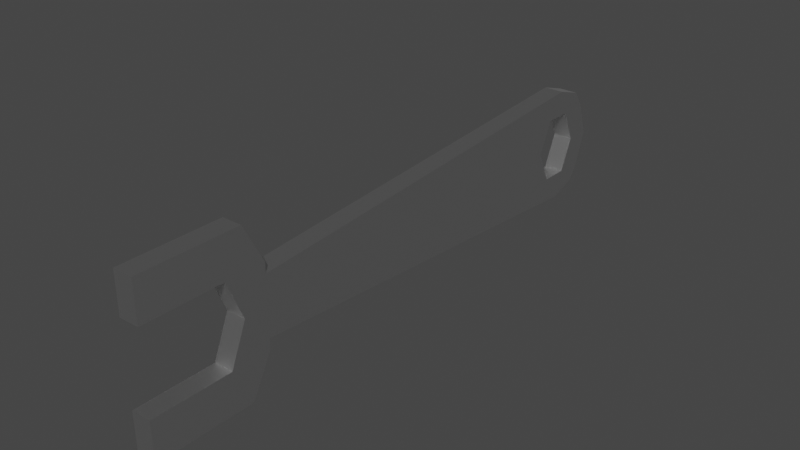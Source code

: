 # Source: schraubenschluessel2.blend  (saved by Blender 2.83.19; exported with 4.5.12 LTS)
import bpy
from mathutils import Matrix  # noqa: F401  (used for matrix-valued properties, if any)

bpy.ops.wm.read_factory_settings(use_empty=True)
scene = bpy.context.scene
scene.name = 'Scene'

# ---- collections
col_collection = bpy.data.collections.new('Collection'); scene.collection.children.link(col_collection)

# ---- materials (node trees are filled in below, after node groups)
mat_wrench_metall = bpy.data.materials.new('wrench_metall')
mat_wrench_metall.use_transparent_shadow = False

# ---- material node trees
mat_wrench_metall.use_nodes = True; mat_wrench_metall.node_tree.nodes.clear()
_N = mat_wrench_metall.node_tree.nodes; _L = mat_wrench_metall.node_tree.links
n0 = _N.new('ShaderNodeBsdfPrincipled'); n0.name = 'Principled BSDF'; n0.location = (10, 300)
n0.distribution = 'GGX'
n0.subsurface_method = 'BURLEY'
n0.inputs[1].default_value = 1.0
n0.inputs[2].default_value = 0.4
n0.inputs[3].default_value = 1.45
n0.inputs[27].default_value = (0.0, 0.0, 0.0, 1.0)
n0.inputs[28].default_value = 1.0
n1 = _N.new('ShaderNodeOutputMaterial'); n1.name = 'Material Output'; n1.location = (300, 300)
_L.new(n0.outputs[0], n1.inputs[0])
n1.is_active_output = True

# ---- world
world_world = bpy.data.worlds.new('World'); scene.world = world_world
world_world.use_nodes = True; world_world.node_tree.nodes.clear()
_N = world_world.node_tree.nodes; _L = world_world.node_tree.links
n0 = _N.new('ShaderNodeOutputWorld'); n0.name = 'World Output'; n0.location = (300, 300)
n1 = _N.new('ShaderNodeBackground'); n1.name = 'Background'; n1.location = (10, 300)
n1.inputs[0].default_value = (0.05088, 0.05088, 0.05088, 1.0)
_L.new(n1.outputs[0], n0.inputs[0])
n0.is_active_output = True
world_world.color = (0.05088, 0.05088, 0.05088)
world_world.use_sun_shadow = False
world_world.sun_shadow_jitter_overblur = 0.0

# ---- meshes
me_cube_001 = bpy.data.meshes.new('Cube.001')
me_cube_001.from_pydata([(-1.0, -1.0, -1.0), (-1.0, -1.0, 1.0), (-1.0, 0.65, -1.0), (-1.0, 0.65, 1.0), (1.0, -1.0, -1.0), (1.0, -1.0, 1.0), (1.0, 0.65, -1.0), (1.0, 0.65, 1.0), (-1.0, -1.0, -0.5), (-1.0, 1.0, 0.3691), (-1.0, -1.0, 0.5), (-1.0, 1.0, 0.5), (-1.0, 1.0, 0.0), (-1.0, 1.0, -0.5), (1.0, 1.0, 0.5), (1.0, 1.0, 0.0), (1.0, 1.0, -0.5), (1.0, -1.0, 0.5), (1.0, 1.0, 0.3691), (1.0, -1.0, -0.5), (-1.0, 0.3269, -0.5), (-1.0, 0.5993, 0.0), (-1.0, 0.3269, 0.5), (1.0, 0.3269, 0.5), (1.0, 0.5993, 0.0), (1.0, 0.3269, -0.5), (-1.0, 1.0, -0.3691), (1.0, 1.0, -0.3691), (-1.0, 7.879, -0.7359), (1.0, 7.879, -0.7359), (-1.0, 7.879, 0.7359), (-1.0, 8.701, 0.0), (1.0, 7.879, 0.7359), (1.0, 8.701, 0.0), (-1.0, 1.0, 0.125), (1.0, 1.0, 0.125), (-1.0, 8.517, 0.4142), (1.0, 8.517, 0.4142), (1.0, 1.0, -0.125), (-1.0, 1.0, -0.125), (1.0, 8.517, -0.4142), (-1.0, 8.517, -0.4142), (-1.0, 1.0, 0.2471), (1.0, 1.0, 0.2471), (-1.0, 8.349, 0.6213), (1.0, 8.349, 0.6213), (1.0, 1.0, -0.2471), (-1.0, 1.0, -0.2471), (1.0, 8.349, -0.6213), (-1.0, 8.349, -0.6213), (1.0, 8.276, -5.464e-09), (-1.0, 8.276, 5.464e-09), (1.0, 7.571, 0.407), (1.0, 7.554, 0.3772), (-1.0, 7.554, 0.3772), (-1.0, 7.571, 0.407), (1.0, 8.041, 0.407), (1.0, 8.048, 0.3962), (-1.0, 8.048, 0.3962), (-1.0, 8.041, 0.407), (1.0, 7.336, 3.562e-08), (-1.0, 7.336, 4.655e-08), (1.0, 8.048, -0.3962), (-1.0, 8.041, -0.407), (-1.0, 8.048, -0.3962), (1.0, 8.041, -0.407), (-1.0, 7.571, -0.407), (1.0, 7.571, -0.407), (1.0, 7.554, -0.3772), (-1.0, 7.554, -0.3772)], [], [(10, 1, 3, 11), (11, 3, 7, 14), (14, 7, 5, 17), (17, 5, 1, 10), (2, 6, 4, 0), (7, 3, 1, 5), (4, 19, 8, 0), (8, 19, 25, 20), (17, 10, 22, 23), (6, 16, 19, 4), (15, 35, 43, 18, 14, 17, 23, 24, 25, 19, 16, 27, 46, 38), (27, 26, 28, 29), (2, 13, 16, 6), (42, 9, 30, 44), (9, 11, 14, 18), (0, 8, 13, 2), (25, 24, 21, 20), (24, 23, 22, 21), (13, 26, 27, 16), (11, 9, 42, 34, 12, 39, 47, 26, 13, 8, 20, 21, 22), (44, 30, 32, 45), (41, 31, 33, 40), (39, 12, 61, 69), (35, 15, 60, 53), (9, 18, 32, 30), (46, 27, 29, 48), (43, 35, 53, 52, 56, 57, 37, 45), (31, 36, 37, 33), (12, 34, 54, 61), (15, 38, 68, 60), (47, 39, 69, 66, 63, 64, 41, 49), (49, 41, 40, 48), (18, 43, 45, 32), (36, 44, 45, 37), (34, 42, 44, 36, 58, 59, 55, 54), (28, 49, 48, 29), (26, 47, 49, 28), (38, 46, 48, 40, 62, 65, 67, 68), (51, 50, 57, 56, 59, 58), (59, 56, 52, 55), (61, 60, 68, 67, 66, 69), (55, 52, 53, 60, 61, 54), (64, 51, 31, 41), (51, 58, 36, 31), (50, 62, 40, 33), (63, 65, 62, 50, 51, 64), (66, 67, 65, 63), (57, 50, 33, 37)])
_uv = me_cube_001.uv_layers.new(name='UVMap')
_uv.uv.foreach_set('vector', [0.5625, 0.0, 0.625, 0.0, 0.625, 0.25, 0.5625, 0.25, 0.5625, 0.25, 0.625, 0.25, 0.625, 0.5, 0.5625, 0.5, 0.5625, 0.5, 0.625, 0.5, 0.625, 0.75, 0.5625, 0.75, 0.5625, 0.75, 0.625, 0.75, 0.625, 1.0, 0.5625, 1.0, 0.125, 0.5, 0.375, 0.5, 0.375, 0.75, 0.125, 0.75, 0.625, 0.5, 0.875, 0.5, 0.875, 0.75, 0.625, 0.75, 0.375, 0.75, 0.4375, 0.75, 0.4375, 1.0, 0.375, 1.0, 0.4375, 1.0, 0.4375, 0.75, 0.4375, 0.75, 0.4375, 1.0, 0.5625, 0.75, 0.5625, 1.0, 0.5625, 1.0, 0.5625, 0.75, 0.375, 0.5, 0.4375, 0.5, 0.4375, 0.75, 0.375, 0.75, 0.5, 0.5, 0.5156, 0.5, 0.5234, 0.5, 0.5312, 0.5, 0.5625, 0.5, 0.5625, 0.75, 0.5625, 0.75, 0.5, 0.75, 0.4375, 0.75, 0.4375, 0.75, 0.4375, 0.5, 0.4688, 0.5, 0.4766, 0.5, 0.4844, 0.5, 0.4688, 0.5, 0.4688, 0.25, 0.4688, 0.25, 0.4688, 0.5, 0.375, 0.25, 0.4375, 0.25, 0.4375, 0.5, 0.375, 0.5, 0.5234, 0.25, 0.5312, 0.25, 0.5312, 0.25, 0.5234, 0.25, 0.5312, 0.25, 0.5625, 0.25, 0.5625, 0.5, 0.5312, 0.5, 0.375, 0.0, 0.4375, 0.0, 0.4375, 0.25, 0.375, 0.25, 0.4375, 0.75, 0.5, 0.75, 0.5, 1.0, 0.4375, 1.0, 0.5, 0.75, 0.5625, 0.75, 0.5625, 1.0, 0.5, 1.0, 0.4375, 0.25, 0.4688, 0.25, 0.4688, 0.5, 0.4375, 0.5, 0.5625, 0.25, 0.5312, 0.25, 0.5234, 0.25, 0.5156, 0.25, 0.5, 0.25, 0.4844, 0.25, 0.4766, 0.25, 0.4688, 0.25, 0.4375, 0.25, 0.4375, 1.0, 0.4375, 1.0, 0.5, 1.0, 0.5625, 1.0, 0.5234, 0.25, 0.5312, 0.25, 0.5312, 0.5, 0.5234, 0.5, 0.4844, 0.25, 0.5, 0.25, 0.5, 0.5, 0.4844, 0.5, 0.4844, 0.25, 0.5, 0.25, 0.5, 0.25, 0.4844, 0.25, 0.5156, 0.5, 0.5, 0.5, 0.5, 0.5, 0.5156, 0.5, 0.5312, 0.25, 0.5312, 0.5, 0.5312, 0.5, 0.5312, 0.25, 0.4766, 0.5, 0.4688, 0.5, 0.4688, 0.5, 0.4766, 0.5, 0.5234, 0.5, 0.5156, 0.5, 0.5156, 0.5, 0.5167, 0.5, 0.516, 0.5, 0.5156, 0.5, 0.5156, 0.5, 0.5234, 0.5, 0.5, 0.25, 0.5156, 0.25, 0.5156, 0.5, 0.5, 0.5, 0.5, 0.25, 0.5156, 0.25, 0.5156, 0.25, 0.5, 0.25, 0.5, 0.5, 0.4844, 0.5, 0.4844, 0.5, 0.5, 0.5, 0.4766, 0.25, 0.4844, 0.25, 0.4844, 0.25, 0.4833, 0.25, 0.484, 0.25, 0.4844, 0.25, 0.4844, 0.25, 0.4766, 0.25, 0.4766, 0.25, 0.4844, 0.25, 0.4844, 0.5, 0.4766, 0.5, 0.5312, 0.5, 0.5234, 0.5, 0.5234, 0.5, 0.5312, 0.5, 0.5156, 0.25, 0.5234, 0.25, 0.5234, 0.5, 0.5156, 0.5, 0.5156, 0.25, 0.5234, 0.25, 0.5234, 0.25, 0.5156, 0.25, 0.5156, 0.25, 0.516, 0.25, 0.5167, 0.25, 0.5156, 0.25, 0.4688, 0.25, 0.4766, 0.25, 0.4766, 0.5, 0.4688, 0.5, 0.4688, 0.25, 0.4766, 0.25, 0.4766, 0.25, 0.4688, 0.25, 0.4844, 0.5, 0.4766, 0.5, 0.4766, 0.5, 0.4844, 0.5, 0.4844, 0.5, 0.484, 0.5, 0.4833, 0.5, 0.4844, 0.5, -8.941e-08, 0.7188, -8.941e-08, 0.7812, 0.1622, 0.7812, 0.1667, 0.7812, 0.1667, 0.7188, 0.1622, 0.7188, 0.1667, 0.7188, 0.1667, 0.7812, 0.3333, 0.7812, 0.3333, 0.7188, 0.5, 0.7188, 0.5, 0.7812, 0.6544, 0.7812, 0.6667, 0.7813, 0.6667, 0.7188, 0.6544, 0.7187, 0.3333, 0.7188, 0.3333, 0.7812, 0.3456, 0.7812, 0.5, 0.7812, 0.5, 0.7188, 0.3456, 0.7188, 0.4844, 0.25, 0.5, 0.25, 0.5, 0.25, 0.4844, 0.25, 0.5, 0.25, 0.5156, 0.25, 0.5156, 0.25, 0.5, 0.25, 0.5, 0.5, 0.4844, 0.5, 0.4844, 0.5, 0.5, 0.5, 0.8333, 0.7188, 0.8333, 0.7813, 0.8378, 0.7813, 1.0, 0.7812, 1.0, 0.7188, 0.8378, 0.7187, 0.6667, 0.7188, 0.6667, 0.7813, 0.8333, 0.7813, 0.8333, 0.7188, 0.5156, 0.5, 0.5, 0.5, 0.5, 0.5, 0.5156, 0.5])
me_cube_001.materials.append(mat_wrench_metall)
me_cube_001.use_remesh_fix_poles = True
me_cube_001.use_remesh_preserve_attributes = False
me_cube_001.use_mirror_vertex_groups = False
me_cube_001.update()

# ---- objects
ob_cube = bpy.data.objects.new('Cube', me_cube_001)

# ---- transforms, parenting, visibility, modifiers, constraints
ob_cube.location = (0.0, -2.933, 0.0)
ob_cube.scale = (0.125, 0.7603, 1.0)
ob_cube.lineart.crease_threshold = 0.0

# ---- collection membership
col_collection.objects.link(ob_cube)

# ---- scene / render settings (as saved in the file)
scene.frame_start = 1; scene.frame_end = 250; scene.frame_set(5)
scene.render.engine = 'BLENDER_EEVEE_NEXT'
scene.cycles.use_denoising = False
scene.cycles.samples = 128
scene.cycles.sampling_pattern = 'TABULATED_SOBOL'
scene.cycles.use_adaptive_sampling = False
scene.cycles.use_light_tree = False
scene.view_settings.view_transform = 'Filmic'
bpy.context.view_layer.update()

# ---- added for rendering (the .blend has no active camera and no usable light): camera, sun
cam_auto = bpy.data.cameras.new('AutoCamera')
cam_auto.lens = 50.0
cam_auto.sensor_width = 36.0
cam_auto.clip_end = 1000.0
ob_auto_camera = bpy.data.objects.new('AutoCamera', cam_auto)
scene.collection.objects.link(ob_auto_camera)
ob_auto_camera.location = (7.07456, -8.49481, 5.65964)
ob_auto_camera.rotation_euler = (1.09748, -7.21219e-08, 0.694738)
scene.camera = ob_auto_camera
light_auto_sun = bpy.data.lights.new('AutoSun', 'SUN')
light_auto_sun.energy = 3.0
light_auto_sun.angle = 0.0523599
ob_auto_sun = bpy.data.objects.new('AutoSun', light_auto_sun)
scene.collection.objects.link(ob_auto_sun)
ob_auto_sun.rotation_euler = (0.872665, 0.174533, 0.523599)
bpy.context.view_layer.update()
